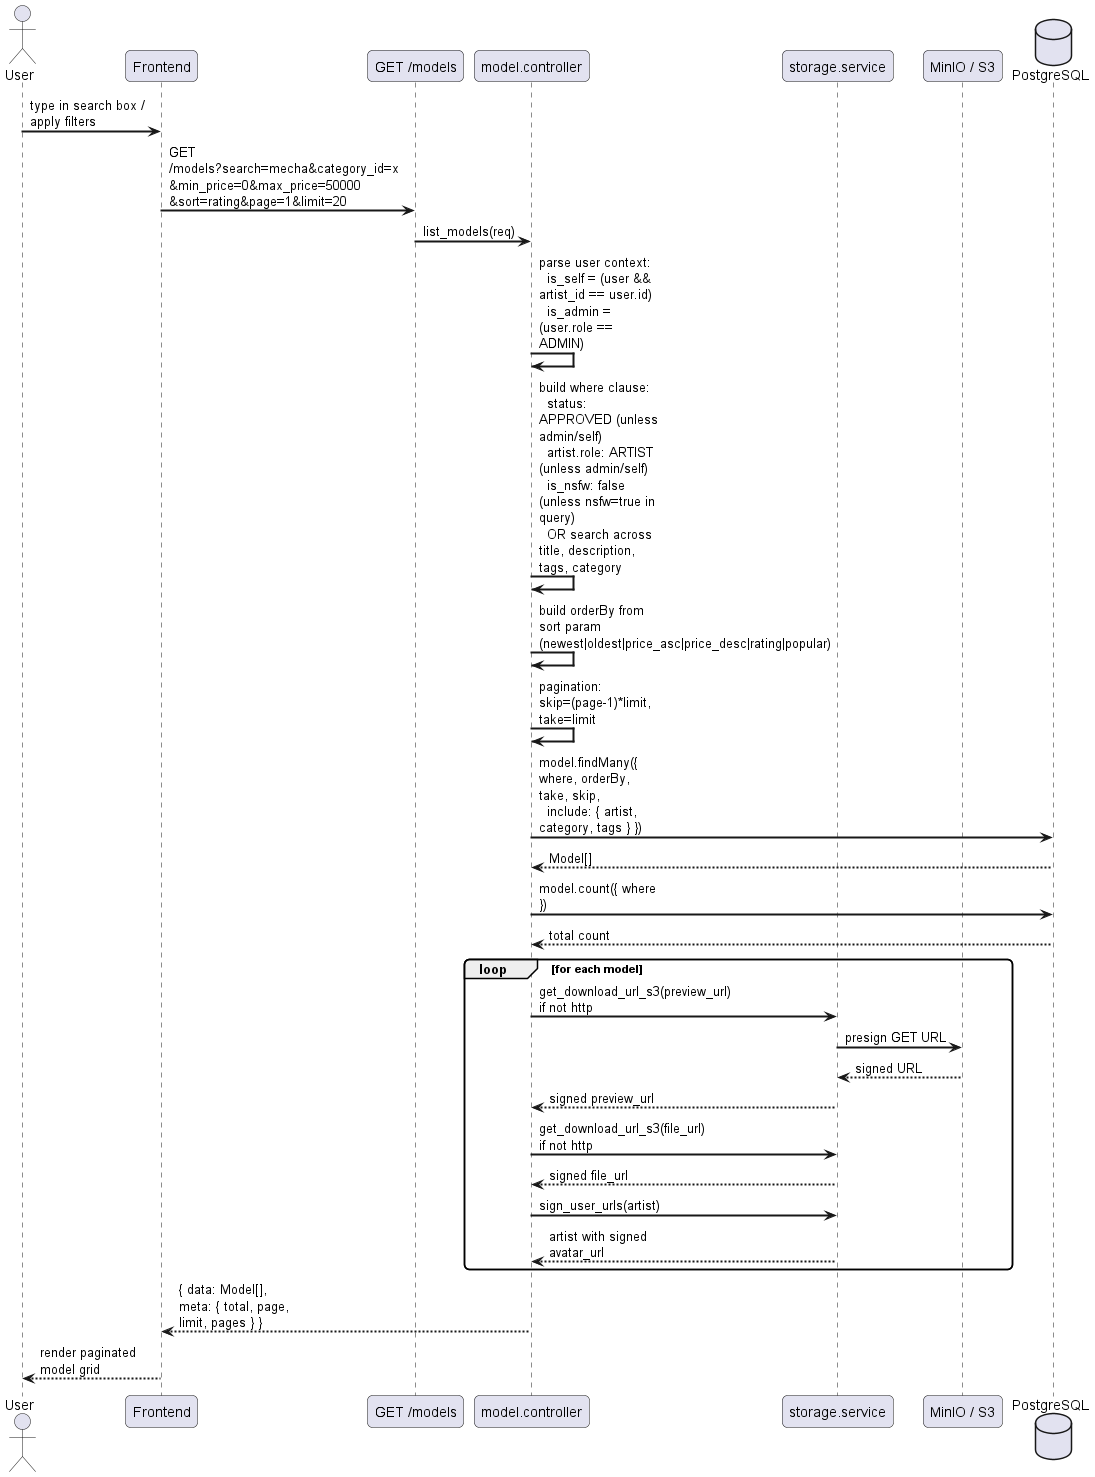

The diagram above was rendered by PlantUML. Its source (embedded in the PNG):
@startuml
skinparam sequenceArrowThickness 2
skinparam roundcorner 10
skinparam maxmessagesize 120

actor "User" as U
participant "Frontend" as FE
participant "GET /models" as API
participant "model.controller" as MC
participant "storage.service" as SS
participant "MinIO / S3" as S3
database "PostgreSQL" as DB

U -> FE : type in search box / apply filters
FE -> API : GET /models?search=mecha&category_id=x\n&min_price=0&max_price=50000\n&sort=rating&page=1&limit=20
API -> MC : list_models(req)
MC -> MC : parse user context:\n  is_self = (user && artist_id == user.id)\n  is_admin = (user.role == ADMIN)
MC -> MC : build where clause:\n  status: APPROVED (unless admin/self)\n  artist.role: ARTIST (unless admin/self)\n  is_nsfw: false (unless nsfw=true in query)\n  OR search across title, description, tags, category
MC -> MC : build orderBy from sort param\n(newest|oldest|price_asc|price_desc|rating|popular)
MC -> MC : pagination: skip=(page-1)*limit, take=limit
MC -> DB : model.findMany({ where, orderBy, take, skip,\n  include: { artist, category, tags } })
DB --> MC : Model[]
MC -> DB : model.count({ where })
DB --> MC : total count
loop for each model
    MC -> SS : get_download_url_s3(preview_url) if not http
    SS -> S3 : presign GET URL
    S3 --> SS : signed URL
    SS --> MC : signed preview_url
    MC -> SS : get_download_url_s3(file_url) if not http
    SS --> MC : signed file_url
    MC -> SS : sign_user_urls(artist)
    SS --> MC : artist with signed avatar_url
end
MC --> FE : { data: Model[], meta: { total, page, limit, pages } }
FE --> U : render paginated model grid
@enduml